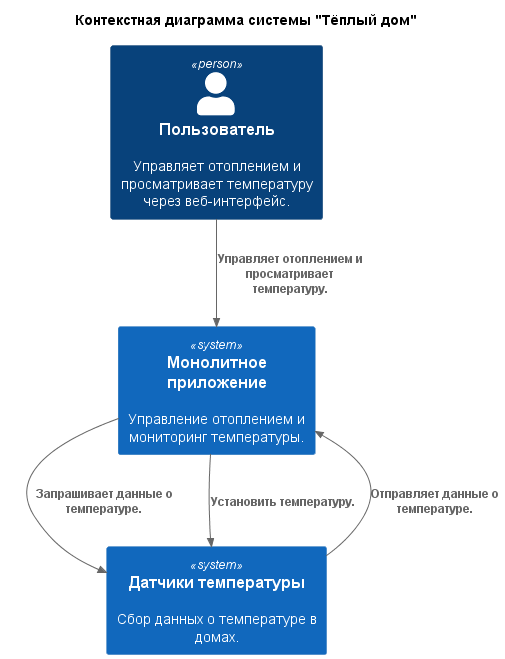

The diagram above was rendered by PlantUML. Its source (embedded in the PNG):
@startuml monolith-context
!include https://raw.githubusercontent.com/plantuml-stdlib/C4-PlantUML/master/C4_Context.puml

title Контекстная диаграмма системы "Тёплый дом"

Person(user, "Пользователь", "Управляет отоплением и просматривает температуру через веб-интерфейс.")
System(monolith, "Монолитное приложение", "Управление отоплением и мониторинг температуры.")
System(sensors, "Датчики температуры", "Сбор данных о температуре в домах.")

Rel(user, monolith, "Управляет отоплением и просматривает температуру.")
Rel(monolith, sensors, "Запрашивает данные о температуре.")
Rel(sensors, monolith, "Отправляет данные о температуре.")
Rel(monolith, sensors, "Установить температуру.")

@enduml